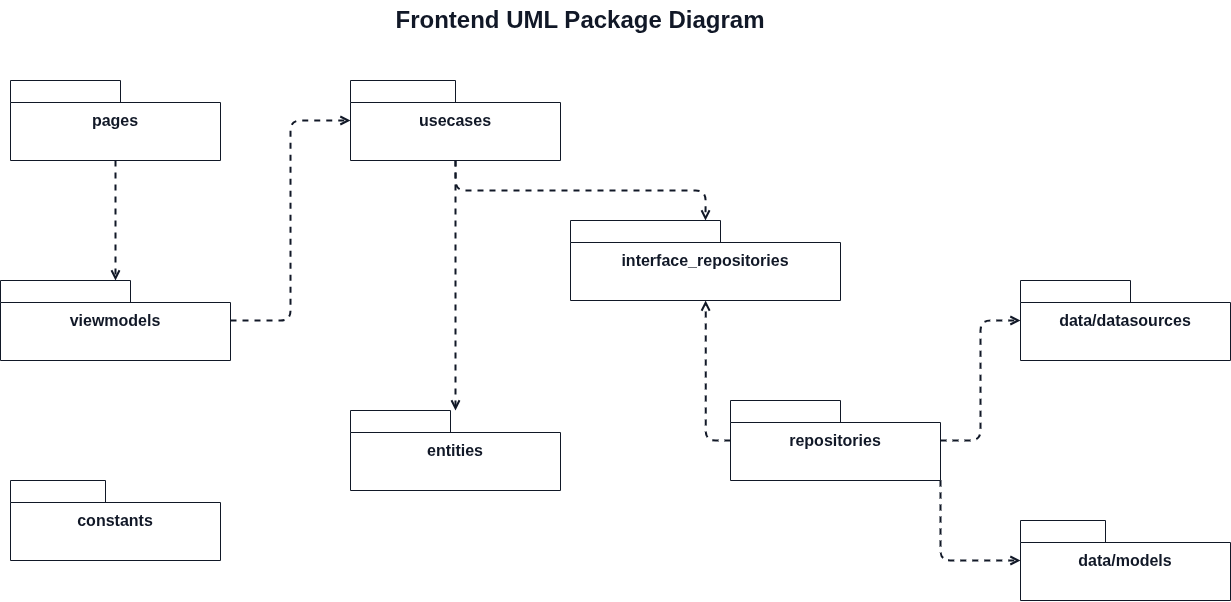

The diagram above was exported from draw.io. Its source (the exported page's mxGraphModel, read from the mxfile embedded in the PNG):
<mxGraphModel dx="2760" dy="1066" grid="1" gridSize="10" guides="1" tooltips="1" connect="1" arrows="1" fold="1" page="1" pageScale="1" pageWidth="1400" pageHeight="900" math="0" shadow="0">
  <root>
    <mxCell id="0" />
    <mxCell id="1" parent="0" />
    <mxCell id="title" value="Frontend UML Package Diagram" style="text;html=1;strokeColor=none;fillColor=none;align=center;verticalAlign=middle;whiteSpace=wrap;fontSize=24;fontStyle=1;fontColor=#111827;" parent="1" vertex="1">
      <mxGeometry x="420" y="30" width="560" height="40" as="geometry" />
    </mxCell>
    <mxCell id="pages" value="pages" style="shape=folder;tabWidth=110;tabHeight=22;tabPosition=left;html=1;whiteSpace=wrap;fillColor=none;strokeColor=#111827;fontColor=#111827;fontSize=16;fontStyle=1;" parent="1" vertex="1">
      <mxGeometry x="130" y="110" width="210" height="80" as="geometry" />
    </mxCell>
    <mxCell id="viewmodels" value="viewmodels" style="shape=folder;tabWidth=130;tabHeight=22;tabPosition=left;html=1;whiteSpace=wrap;fillColor=none;strokeColor=#111827;fontColor=#111827;fontSize=16;fontStyle=1;" parent="1" vertex="1">
      <mxGeometry x="120" y="310" width="230" height="80" as="geometry" />
    </mxCell>
    <mxCell id="usecases" value="usecases" style="shape=folder;tabWidth=105;tabHeight=22;tabPosition=left;html=1;whiteSpace=wrap;fillColor=none;strokeColor=#111827;fontColor=#111827;fontSize=16;fontStyle=1;" parent="1" vertex="1">
      <mxGeometry x="470" y="110" width="210" height="80" as="geometry" />
    </mxCell>
    <mxCell id="interfaces" value="interface_repositories" style="shape=folder;tabWidth=150;tabHeight=22;tabPosition=left;html=1;whiteSpace=wrap;fillColor=none;strokeColor=#111827;fontColor=#111827;fontSize=16;fontStyle=1;" parent="1" vertex="1">
      <mxGeometry x="690" y="250" width="270" height="80" as="geometry" />
    </mxCell>
    <mxCell id="entities" value="entities" style="shape=folder;tabWidth=100;tabHeight=22;tabPosition=left;html=1;whiteSpace=wrap;fillColor=none;strokeColor=#111827;fontColor=#111827;fontSize=16;fontStyle=1;" parent="1" vertex="1">
      <mxGeometry x="470" y="440" width="210" height="80" as="geometry" />
    </mxCell>
    <mxCell id="repositories" value="repositories" style="shape=folder;tabWidth=110;tabHeight=22;tabPosition=left;html=1;whiteSpace=wrap;fillColor=none;strokeColor=#111827;fontColor=#111827;fontSize=16;fontStyle=1;" parent="1" vertex="1">
      <mxGeometry x="850" y="430" width="210" height="80" as="geometry" />
    </mxCell>
    <mxCell id="datasources" value="data/datasources" style="shape=folder;tabWidth=110;tabHeight=22;tabPosition=left;html=1;whiteSpace=wrap;fillColor=none;strokeColor=#111827;fontColor=#111827;fontSize=16;fontStyle=1;" parent="1" vertex="1">
      <mxGeometry x="1140" y="310" width="210" height="80" as="geometry" />
    </mxCell>
    <mxCell id="models" value="data/models" style="shape=folder;tabWidth=85;tabHeight=22;tabPosition=left;html=1;whiteSpace=wrap;fillColor=none;strokeColor=#111827;fontColor=#111827;fontSize=16;fontStyle=1;" parent="1" vertex="1">
      <mxGeometry x="1140" y="550" width="210" height="80" as="geometry" />
    </mxCell>
    <mxCell id="constants" value="constants" style="shape=folder;tabWidth=95;tabHeight=22;tabPosition=left;html=1;whiteSpace=wrap;fillColor=none;strokeColor=#111827;fontColor=#111827;fontSize=16;fontStyle=1;" parent="1" vertex="1">
      <mxGeometry x="130" y="510" width="210" height="80" as="geometry" />
    </mxCell>
    <mxCell id="e-pages-viewmodels" value="" style="edgeStyle=orthogonalEdgeStyle;rounded=1;html=1;endArrow=open;endFill=0;dashed=1;strokeColor=#111827;strokeWidth=2;exitX=0.5;exitY=1;entryX=0.5;entryY=0;" parent="1" source="pages" target="viewmodels" edge="1">
      <mxGeometry relative="1" as="geometry" />
    </mxCell>
    <mxCell id="e-viewmodels-usecases" value="" style="edgeStyle=orthogonalEdgeStyle;rounded=1;html=1;endArrow=open;endFill=0;dashed=1;strokeColor=#111827;strokeWidth=2;exitX=1;exitY=0.5;entryX=0;entryY=0.5;" parent="1" source="viewmodels" target="usecases" edge="1">
      <mxGeometry relative="1" as="geometry" />
    </mxCell>
    <mxCell id="e-usecases-interfaces" value="" style="edgeStyle=orthogonalEdgeStyle;rounded=1;html=1;endArrow=open;endFill=0;dashed=1;strokeColor=#111827;strokeWidth=2;exitX=0.5;exitY=1;entryX=0.5;entryY=0;" parent="1" source="usecases" target="interfaces" edge="1">
      <mxGeometry relative="1" as="geometry" />
    </mxCell>
    <mxCell id="e-usecases-entities" value="" style="edgeStyle=orthogonalEdgeStyle;rounded=1;html=1;endArrow=open;endFill=0;dashed=1;strokeColor=#111827;strokeWidth=2;exitX=0.5;exitY=1;entryX=0.5;entryY=0;" parent="1" source="usecases" target="entities" edge="1">
      <mxGeometry relative="1" as="geometry" />
    </mxCell>
    <mxCell id="e-repositories-interfaces" value="" style="edgeStyle=orthogonalEdgeStyle;rounded=1;html=1;endArrow=open;endFill=0;dashed=1;strokeColor=#111827;strokeWidth=2;exitX=0;exitY=0.5;" parent="1" source="repositories" target="interfaces" edge="1">
      <mxGeometry relative="1" as="geometry" />
    </mxCell>
    <mxCell id="e-repositories-datasources" value="" style="edgeStyle=orthogonalEdgeStyle;rounded=1;html=1;endArrow=open;endFill=0;dashed=1;strokeColor=#111827;strokeWidth=2;entryX=0;entryY=0.5;" parent="1" source="repositories" target="datasources" edge="1">
      <mxGeometry relative="1" as="geometry" />
    </mxCell>
    <mxCell id="e-repositories-models" value="" style="edgeStyle=orthogonalEdgeStyle;rounded=1;html=1;endArrow=open;endFill=0;dashed=1;strokeColor=#111827;strokeWidth=2;exitX=1;exitY=1;entryX=0;entryY=0.5;" parent="1" source="repositories" target="models" edge="1">
      <mxGeometry relative="1" as="geometry" />
    </mxCell>
  </root>
</mxGraphModel>